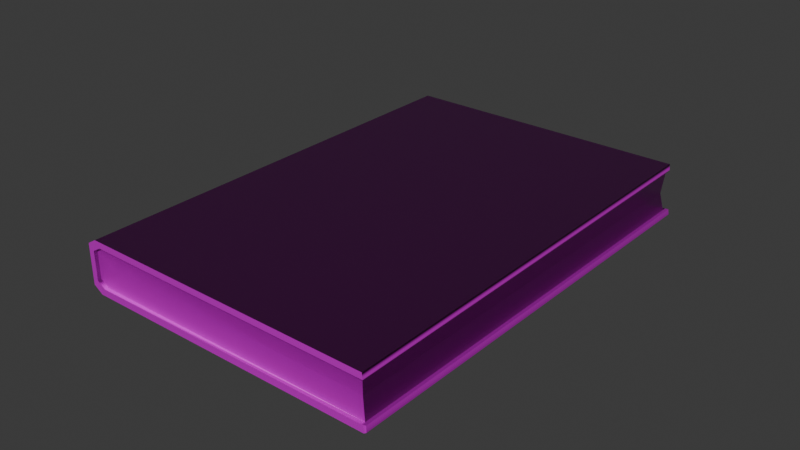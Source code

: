 # Source: small.blend  (saved by Blender 4.0.36; exported with 4.5.12 LTS)
import bpy
from mathutils import Matrix  # noqa: F401  (used for matrix-valued properties, if any)

bpy.ops.wm.read_factory_settings(use_empty=True)
scene = bpy.context.scene
scene.name = 'Scene'

# ---- collections
col_collection = bpy.data.collections.new('Collection'); scene.collection.children.link(col_collection)

# ---- images (referenced by path relative to the original .blend; pixels are not part of the script)
import os
ASSET_DIR = os.environ.get("B2B_ASSET_DIR", "")  # directory of the original .blend (textures are referenced by path, not embedded)
HERE = os.path.dirname(os.path.abspath(__file__))  # packed textures are extracted next to this script under _unpacked/

def load_image(name, relpath, width, height, colorspace="sRGB"):
    """Load a texture the original file referenced (path relative to the .blend, or extracted next to this script)."""
    p = next((c for c in (os.path.join(HERE, relpath), os.path.join(ASSET_DIR, relpath)) if relpath and os.path.exists(c)), "")
    if p:
        img = bpy.data.images.load(p, check_existing=True)
        img.name = name
    else:  # same state as the original file: an image datablock whose file is absent (Cycles renders it pink)
        img = bpy.data.images.new(name, width, height)
        img.source = "FILE"
        img.filepath = "//" + (relpath or name)
    img.colorspace_settings.name = colorspace
    return img
img_basecolor_jpg = load_image('BaseColor.jpg', 'BaseColor.jpg', 1024, 1024, 'sRGB')
img_rougness_jpg = load_image('Rougness.jpg', 'Rougness.jpg', 1024, 1024, 'sRGB')
img_normal_jpg = load_image('Normal.jpg', 'Normal.jpg', 1024, 1024, 'sRGB')

# ---- materials (node trees are filled in below, after node groups)
mat_books_material = bpy.data.materials.new('Books_Material')
mat_books_material.use_transparent_shadow = False
mat_books_material.diffuse_color = (1.0, 0.404, 0.7249, 1.0)
mat_books_material.roughness = 0.5528

# ---- material node trees
mat_books_material.use_nodes = True; mat_books_material.node_tree.nodes.clear()
_N = mat_books_material.node_tree.nodes; _L = mat_books_material.node_tree.links
n0 = _N.new('ShaderNodeBsdfPrincipled'); n0.name = 'Principled BSDF'; n0.location = (10, 300)
n0.inputs[3].default_value = 1.45
n0.inputs[27].default_value = (0.0, 0.0, 0.0, 1.0)
n0.inputs[28].default_value = 1.0
n1 = _N.new('ShaderNodeOutputMaterial'); n1.name = 'Material Output'; n1.location = (300, 300)
n2 = _N.new('ShaderNodeTexImage'); n2.name = 'Image Texture'; n2.location = (-578, 525)
n2.image = img_basecolor_jpg
n3 = _N.new('ShaderNodeTexImage'); n3.name = 'Image Texture.002'; n3.location = (-580, 209)
n3.image = img_rougness_jpg
n4 = _N.new('ShaderNodeTexImage'); n4.name = 'Image Texture.001'; n4.location = (-578, -97)
n4.image = img_normal_jpg
n5 = _N.new('ShaderNodeNormalMap'); n5.name = 'Normal Map'; n5.location = (-231, 8)
_L.new(n0.outputs[0], n1.inputs[0])
_L.new(n2.outputs[0], n0.inputs[0])
_L.new(n3.outputs[0], n0.inputs[2])
_L.new(n4.outputs[0], n5.inputs[1])
_L.new(n5.outputs[0], n0.inputs[5])
n1.is_active_output = True

# ---- world
world_world = bpy.data.worlds.new('World'); scene.world = world_world
world_world.use_nodes = True; world_world.node_tree.nodes.clear()
_N = world_world.node_tree.nodes; _L = world_world.node_tree.links
n0 = _N.new('ShaderNodeOutputWorld'); n0.name = 'World Output'; n0.location = (300, 300)
n1 = _N.new('ShaderNodeBackground'); n1.name = 'Background'; n1.location = (10, 300)
n1.inputs[0].default_value = (0.05088, 0.05088, 0.05088, 1.0)
_L.new(n1.outputs[0], n0.inputs[0])
n0.is_active_output = True
world_world.color = (0.05088, 0.05088, 0.05088)
world_world.use_sun_shadow = False
world_world.sun_shadow_jitter_overblur = 0.0

# ---- meshes
me_mesh = bpy.data.meshes.new('Mesh')
me_mesh.from_pydata([(0.06176, -0.0923, 6.153e-09), (0.06176, 0.0923, 6.153e-09), (0.06145, -0.09231, 0.02129), (0.06073, 0.09229, 0.02228), (-0.06176, -0.0923, 0.02179), (-0.06176, 0.0923, 0.02179), (-0.06176, -0.0923, -3.173e-09), (-0.06176, 0.0923, -3.173e-09), (-0.06568, -0.0923, 0.01938), (-0.06568, 0.0923, 0.01938), (-0.06568, 0.0923, 0.002652), (-0.06568, -0.0923, 0.002652), (0.06094, 0.09231, 0.0197), (0.06166, -0.09229, 0.0187), (-0.05974, 0.0923, 0.01919), (-0.05974, -0.0923, 0.01919), (-0.06328, 0.0923, 0.005184), (-0.05974, 0.0923, 0.002832), (-0.06328, -0.0923, 0.01706), (-0.06328, -0.0923, 0.005184), (-0.05974, -0.0923, 0.002832), (0.06102, -0.0923, 0.002832), (0.06102, 0.0923, 0.002832), (-0.06328, 0.0923, 0.01706), (0.0595, -0.08986, 0.01111), (0.0595, 0.0894, 0.01024), (0.06028, 0.09035, 0.01872), (0.06028, -0.09081, 0.01872), (-0.05268, 0.0894, 0.01136), (-0.05974, 0.09035, 0.01872), (-0.05268, -0.08986, 0.0109), (-0.05974, -0.09081, 0.01872), (-0.06328, 0.09035, 0.005184), (-0.05974, 0.09035, 0.002832), (-0.06328, -0.09081, 0.01664), (-0.06328, -0.09081, 0.005184), (-0.05974, -0.09081, 0.002832), (0.06102, -0.09081, 0.002832), (0.06102, 0.09035, 0.002832), (-0.06328, 0.09035, 0.01664), (0.06282, -0.0923, 0.0007377), (0.06282, 0.0923, 0.0007377), (0.06238, 0.0923, 0.002892), (0.06238, -0.09192, 0.002892)], [], [(24, 25, 26, 27), (2, 3, 5, 4), (8, 9, 10, 11), (6, 7, 1, 0), (25, 28, 29, 26), (30, 24, 27, 31), (8, 4, 5, 9), (10, 7, 6, 11), (32, 28, 33), (34, 30, 31), (30, 34, 35), (36, 30, 35), (36, 37, 24, 30), (37, 38, 25, 24), (38, 33, 28, 25), (28, 39, 29), (28, 32, 39), (5, 3, 12, 14), (2, 4, 15, 13), (7, 10, 16, 17), (4, 8, 18, 15), (18, 8, 11, 19), (11, 6, 20, 19), (6, 0, 21, 20), (1, 7, 17, 22), (9, 5, 14, 23), (16, 10, 9, 23), (12, 13, 27, 26), (14, 12, 26, 29), (13, 15, 31, 27), (17, 16, 32, 33), (15, 18, 34, 31), (34, 18, 19, 35), (19, 20, 36, 35), (20, 21, 37, 36), (21, 22, 38, 37), (22, 17, 33, 38), (23, 14, 29, 39), (39, 32, 16, 23), (0, 1, 41, 40), (1, 22, 42, 41), (22, 21, 43, 42), (21, 0, 40, 43), (40, 41, 42, 43), (3, 2, 13, 12)])
me_mesh.polygons.foreach_set('use_smooth', [True] * 45)
_k = set([(0, 6), (0, 40), (1, 7), (1, 41), (2, 4), (2, 13), (3, 5), (3, 12), (4, 8), (5, 9), (6, 11), (7, 10), (8, 11), (9, 10), (12, 13), (12, 14), (12, 26), (13, 15), (14, 23), (15, 18), (16, 17), (16, 23), (17, 22), (18, 19), (19, 20), (20, 21), (21, 43), (22, 38), (22, 42), (24, 27), (24, 37), (25, 26), (25, 38), (26, 27), (26, 29), (27, 31), (29, 39), (31, 34), (32, 33), (32, 39), (33, 38), (34, 35), (35, 36), (36, 37), (37, 38), (40, 43), (41, 42), (42, 43)])
me_mesh.attributes.new('sharp_edge', 'BOOLEAN', 'EDGE').data.foreach_set('value', [ (min(e.vertices), max(e.vertices)) in _k for e in me_mesh.edges])
_uv = me_mesh.uv_layers.new(name='map1')
_uv.uv.foreach_set('vector', [0.5951, 0.4287, 0.833, 0.4263, 0.833, 0.4376, 0.5951, 0.4388, 0.3786, 0.9978, 0.3786, 0.7914, 0.5156, 0.7908, 0.5164, 0.9972, 0.5215, 0.9972, 0.5207, 0.7908, 0.5394, 0.7907, 0.5402, 0.9971, 0.5455, 0.9971, 0.5447, 0.7907, 0.6828, 0.7902, 0.6836, 0.9966, 0.833, 0.4263, 0.9818, 0.4359, 0.9905, 0.4462, 0.833, 0.4376, 0.4462, 0.4353, 0.5951, 0.4287, 0.5951, 0.4388, 0.4373, 0.4462, 0.5215, 0.9972, 0.5164, 0.9972, 0.5156, 0.7908, 0.5207, 0.7908, 0.5394, 0.7907, 0.5447, 0.7907, 0.5455, 0.9971, 0.5402, 0.9971, 0.9963, 0.4284, 0.9818, 0.4359, 0.9917, 0.425, 0.4325, 0.4437, 0.4462, 0.4353, 0.4373, 0.4462, 0.4462, 0.4353, 0.4325, 0.4437, 0.4318, 0.4283, 0.4363, 0.425, 0.4462, 0.4353, 0.4318, 0.4283, 0.4363, 0.425, 0.5951, 0.4175, 0.5951, 0.4287, 0.4462, 0.4353, 0.5951, 0.4175, 0.8329, 0.4163, 0.833, 0.4263, 0.5951, 0.4287, 0.8329, 0.4163, 0.9917, 0.425, 0.9818, 0.4359, 0.833, 0.4263, 0.9818, 0.4359, 0.9954, 0.4437, 0.9905, 0.4462, 0.9818, 0.4359, 0.9963, 0.4284, 0.9954, 0.4437, 0.9745, 0.1603, 0.7974, 0.1611, 0.7971, 0.1573, 0.9716, 0.1566, 0.7965, 0.08955, 0.9747, 0.08956, 0.9717, 0.0933, 0.7962, 0.0933, 0.9745, 0.1288, 0.9802, 0.1327, 0.9767, 0.1363, 0.9716, 0.1329, 0.9747, 0.08956, 0.9803, 0.09306, 0.9768, 0.0964, 0.9717, 0.0933, 0.9768, 0.0964, 0.9803, 0.09306, 0.9802, 0.1173, 0.9768, 0.1136, 0.9802, 0.1173, 0.9745, 0.1211, 0.9716, 0.117, 0.9768, 0.1136, 0.9745, 0.1211, 0.7959, 0.1203, 0.797, 0.1162, 0.9716, 0.117, 0.7959, 0.1288, 0.9745, 0.1288, 0.9716, 0.1329, 0.797, 0.1329, 0.9802, 0.1569, 0.9745, 0.1603, 0.9716, 0.1566, 0.9767, 0.1535, 0.9767, 0.1363, 0.9802, 0.1327, 0.9802, 0.1569, 0.9767, 0.1535, 0.3778, 0.2057, 0.1548, 0.2244, 0.1556, 0.2227, 0.3763, 0.2042, 0.4949, 0.2237, 0.3778, 0.2057, 0.3763, 0.2042, 0.4949, 0.2213, 0.1548, 0.2244, 0.01853, 0.228, 0.01854, 0.2261, 0.1556, 0.2227, 0.4954, 0.1998, 0.5012, 0.2038, 0.499, 0.2048, 0.495, 0.2021, 0.01853, 0.228, 0.01293, 0.2261, 0.01421, 0.2247, 0.01854, 0.2261, 0.01421, 0.2247, 0.01293, 0.2261, 0.009906, 0.2114, 0.01164, 0.2113, 0.009906, 0.2114, 0.0148, 0.2056, 0.01528, 0.2074, 0.01164, 0.2113, 0.0148, 0.2056, 0.1565, 0.2034, 0.1582, 0.2033, 0.01528, 0.2074, 0.1565, 0.2034, 0.3815, 0.1842, 0.379, 0.1845, 0.1582, 0.2033, 0.3815, 0.1842, 0.4954, 0.1998, 0.495, 0.2021, 0.379, 0.1845, 0.5011, 0.2196, 0.4949, 0.2237, 0.4949, 0.2213, 0.4991, 0.2185, 0.4991, 0.2185, 0.499, 0.2048, 0.5012, 0.2038, 0.5011, 0.2196, 0.6836, 0.9966, 0.6828, 0.7902, 0.6842, 0.7902, 0.685, 0.9966, 0.7959, 0.1288, 0.797, 0.1329, 0.795, 0.133, 0.7944, 0.1299, 0.3815, 0.1842, 0.1565, 0.2034, 0.1567, 0.2017, 0.3812, 0.1825, 0.797, 0.1162, 0.7959, 0.1203, 0.7944, 0.1193, 0.7949, 0.1161, 0.685, 0.9966, 0.6842, 0.7902, 0.6867, 0.7902, 0.6875, 0.9961, 0.3786, 0.7914, 0.3786, 0.9978, 0.3757, 0.9978, 0.3757, 0.7914])
me_mesh.materials.append(mat_books_material)
me_mesh.update()
me_mesh.normals_split_custom_set([tuple(v) for v in zip(*[iter([0.999, 0.00011, 0.04575, 0.9989, 0.0001143, 0.04756, 0.9953, -0.0002326, -0.09671, 0.9953, -0.0002326, -0.09671, 0.02111, -0.002629, 0.9998, 0.021, 0.0007647, 0.9998, -0.01892, -0.002611, 0.9998, -0.01891, -0.001469, 0.9998, -0.9796, -0.0001163, 0.2009, -0.9796, -3.527e-08, 0.2009, -0.9801, -0.0002346, -0.1984, -0.9801, -4.459e-08, -0.1984, -0.02082, -3.914e-08, -0.9998, -0.02082, -1.82e-08, -0.9998, 0.005943, -0.0001127, -1.0, 0.005943, 1.679e-08, -1.0, 2.099e-05, 1.0, 0.004575, 0.001424, 1.0, -0.002141, 0.001717, 0.993, -0.1177, -0.0005727, 0.9928, -0.1195, 0.001412, -1.0, -8.943e-05, -2.23e-06, -1.0, 0.002822, 0.0001111, -0.9925, -0.1223, 0.002302, -0.9927, -0.1203, -0.9796, -0.0001163, 0.2009, -0.01891, -0.001469, 0.9998, -0.01892, -0.002611, 0.9998, -0.9796, -3.527e-08, 0.2009, -0.9801, -0.0002346, -0.1984, -0.02082, -1.82e-08, -0.9998, -0.02082, -3.914e-08, -0.9998, -0.9801, -4.459e-08, -0.1984, 0.07734, 0.9968, 0.02092, 0.001424, 1.0, -0.002141, 0.002691, 0.9932, 0.1163, 0.07875, -0.9967, -0.01985, 0.001412, -1.0, -8.943e-05, 0.002302, -0.9927, -0.1203, 0.001412, -1.0, -8.943e-05, 0.07875, -0.9967, -0.01985, 0.0786, -0.9967, 0.02024, 0.002114, -0.9935, 0.1139, 0.001412, -1.0, -8.943e-05, 0.0786, -0.9967, 0.02024, 0.002114, -0.9935, 0.1139, -0.0001047, -0.9933, 0.1157, -2.23e-06, -1.0, 0.002822, 0.001412, -1.0, -8.943e-05, 0.9817, 0.0004583, 0.1905, 0.9817, 0.0004583, 0.1905, 0.9989, 0.0001143, 0.04756, 0.999, 0.00011, 0.04575, 0.0005659, 0.993, 0.1184, 0.002691, 0.9932, 0.1163, 0.001424, 1.0, -0.002141, 2.099e-05, 1.0, 0.004575, 0.001424, 1.0, -0.002141, 0.07998, 0.9966, -0.01909, 0.001717, 0.993, -0.1177, 0.001424, 1.0, -0.002141, 0.07734, 0.9968, 0.02092, 0.07998, 0.9966, -0.01909, 4.512e-06, 1.0, 0.002492, 5.175e-06, 1.0, 0.002856, 5.175e-06, 1.0, 0.002856, 4.528e-07, 1.0, 0.0002432, 5.126e-06, -1.0, -0.002858, 4.478e-06, -1.0, -0.002485, 5.068e-07, -1.0, -0.0002937, 5.126e-06, -1.0, -0.002858, 0.0, 1.0, 1.006e-06, 0.0, 1.0, -1.484e-07, 0.0, 1.0, -2.442e-07, 0.0, 1.0, 1.582e-06, 4.478e-06, -1.0, -0.002485, 0.0, -1.0, 1.274e-06, 0.0, -1.0, 9.009e-07, 5.068e-07, -1.0, -0.0002937, 0.0, -1.0, 9.009e-07, 0.0, -1.0, 1.274e-06, 0.0, -1.0, 0.0, 0.0, -1.0, 0.0, 0.0, -1.0, 0.0, 0.0, -1.0, 0.0, 0.0, -1.0, 0.0, 0.0, -1.0, 0.0, 0.0, -1.0, 0.0, 0.001076, -1.0, 0.00093, 0.0008719, -1.0, 0.0007496, 0.0, -1.0, 0.0, 0.0, 1.0, 3.013e-06, 0.0, 1.0, 1.006e-06, 0.0, 1.0, 1.582e-06, 0.0, 1.0, 2.977e-06, 0.0, 1.0, -1.602e-07, 4.512e-06, 1.0, 0.002492, 4.528e-07, 1.0, 0.0002432, 0.0, 1.0, -2.372e-07, 0.0, 1.0, -2.442e-07, 0.0, 1.0, -1.484e-07, 0.0, 1.0, -1.602e-07, 0.0, 1.0, -2.372e-07, 0.4214, 0.003303, -0.9069, 0.2189, -0.07429, -0.9729, 0.2323, -0.06939, -0.9702, 0.4214, 0.003303, -0.9069, 0.01664, 0.344, -0.9388, 0.00195, 0.3471, -0.9378, 0.00195, 0.3471, -0.9378, 0.019, 0.3435, -0.939, 0.2189, -0.07429, -0.9729, 0.0132, -0.154, -0.988, 0.0164, -0.1548, -0.9878, 0.2323, -0.06939, -0.9702, 0.01892, 1.879e-06, 0.9998, 0.9696, 1.117e-06, 0.2447, 0.9696, 8.371e-07, 0.2447, 0.01892, -0.0001016, 0.9998, 0.0132, -0.154, -0.988, 0.9475, -0.09162, -0.3065, 0.9776, -0.06034, -0.2019, 0.0164, -0.1548, -0.9878, 0.9776, -0.06034, -0.2019, 0.9475, -0.09162, -0.3065, 0.9696, 2.147e-06, 0.2447, 0.9696, -9.011e-05, 0.2447, 0.9696, 2.147e-06, 0.2447, 0.01892, -2.929e-06, 0.9998, 0.01892, -2.45e-06, 0.9998, 0.9696, -9.011e-05, 0.2447, 0.01892, -2.929e-06, 0.9998, -0.0232, -1.516e-06, 0.9997, -0.002486, -2.823e-06, 1.0, 0.01892, -2.45e-06, 0.9998, -0.0232, -1.516e-06, 0.9997, -0.04355, -3.623e-09, 0.9991, 1.0, 9.537e-08, 0.003877, -0.002486, -2.823e-06, 1.0, -7.338e-08, 2.328e-06, 1.0, 0.01892, 1.879e-06, 0.9998, 0.01892, -0.0001016, 0.9998, -7.338e-08, 2.328e-06, 1.0, 0.9539, 0.0671, -0.2926, 0.01664, 0.344, -0.9388, 0.019, 0.3435, -0.939, 0.9762, 0.04851, -0.2115, 0.9762, 0.04851, -0.2115, 0.9696, 8.371e-07, 0.2447, 0.9696, 1.117e-06, 0.2447, 0.9539, 0.0671, -0.2926, 0.005943, 1.679e-08, -1.0, 0.005943, -0.0001127, -1.0, 0.9777, 4.359e-08, -0.2099, 0.9696, -1.297e-06, -0.2445, 0.0, 1.0, 3.013e-06, 0.0, 1.0, 2.977e-06, 0.0, 1.0, 3.359e-06, 0.0, 1.0, 3.359e-06, -0.04355, -3.623e-09, 0.9991, -0.0232, -1.516e-06, 0.9997, -0.04355, -3.623e-09, 0.9991, -0.04355, -3.623e-09, 0.9991, 0.0008719, -1.0, 0.0007496, 0.001076, -1.0, 0.00093, 0.1228, -0.9868, 0.1054, 0.1228, -0.9868, 0.1054, 0.9696, -1.297e-06, -0.2445, 0.9777, 4.359e-08, -0.2099, 0.9799, 3.59e-08, 0.1993, 0.9799, 3.59e-08, 0.1993, 0.021, 0.0007647, 0.9998, 0.02111, -0.002629, 0.9998, 0.9965, 0.003457, 0.08297, 0.9965, 0.003457, 0.08297])] * 3)])

# ---- objects
ob_book_closed_small = bpy.data.objects.new('Book_closed_Small', me_mesh)

# ---- transforms, parenting, visibility, modifiers, constraints
ob_book_closed_small.location = (0.0, 0.0, 0.0)
ob_book_closed_small.scale = (0.7782, 0.7782, 0.7782)
ob_book_closed_small.color = (0.8, 0.8, 0.8, 1.0)

# ---- collection membership
col_collection.objects.link(ob_book_closed_small)

# ---- scene / render settings (as saved in the file)
scene.frame_start = 1; scene.frame_end = 250; scene.frame_set(1)
scene.render.engine = 'BLENDER_EEVEE_NEXT'
scene.cycles.sampling_pattern = 'TABULATED_SOBOL'
bpy.context.view_layer.update()

# ---- added for rendering (the .blend has no active camera and no usable light): camera, sun
cam_auto = bpy.data.cameras.new('AutoCamera')
cam_auto.lens = 50.0
cam_auto.sensor_width = 36.0
cam_auto.clip_end = 1000.0
ob_auto_camera = bpy.data.objects.new('AutoCamera', cam_auto)
scene.collection.objects.link(ob_auto_camera)
ob_auto_camera.location = (0.18393, -0.222054, 0.156707)
ob_auto_camera.rotation_euler = (1.09748, -7.21219e-08, 0.694738)
scene.camera = ob_auto_camera
light_auto_sun = bpy.data.lights.new('AutoSun', 'SUN')
light_auto_sun.energy = 3.0
light_auto_sun.angle = 0.0523599
ob_auto_sun = bpy.data.objects.new('AutoSun', light_auto_sun)
scene.collection.objects.link(ob_auto_sun)
ob_auto_sun.rotation_euler = (0.872665, 0.174533, 0.523599)
bpy.context.view_layer.update()
